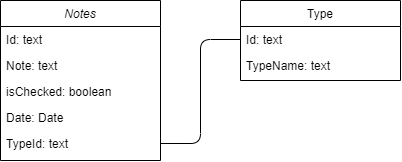

The diagram above was exported from draw.io. Its source (the exported page's mxGraphModel, read from the mxfile embedded in the PNG):
<mxGraphModel dx="706" dy="403" grid="1" gridSize="10" guides="1" tooltips="1" connect="1" arrows="1" fold="1" page="1" pageScale="1" pageWidth="827" pageHeight="1169" math="0" shadow="0">
  <root>
    <mxCell id="WIyWlLk6GJQsqaUBKTNV-0" />
    <mxCell id="WIyWlLk6GJQsqaUBKTNV-1" parent="WIyWlLk6GJQsqaUBKTNV-0" />
    <mxCell id="zkfFHV4jXpPFQw0GAbJ--0" value="Notes" style="swimlane;fontStyle=2;align=center;verticalAlign=top;childLayout=stackLayout;horizontal=1;startSize=26;horizontalStack=0;resizeParent=1;resizeLast=0;collapsible=1;marginBottom=0;rounded=0;shadow=0;strokeWidth=1;" parent="WIyWlLk6GJQsqaUBKTNV-1" vertex="1">
      <mxGeometry x="220" y="120" width="160" height="160" as="geometry">
        <mxRectangle x="230" y="140" width="160" height="26" as="alternateBounds" />
      </mxGeometry>
    </mxCell>
    <mxCell id="zkfFHV4jXpPFQw0GAbJ--1" value="Id: text" style="text;align=left;verticalAlign=top;spacingLeft=4;spacingRight=4;overflow=hidden;rotatable=0;points=[[0,0.5],[1,0.5]];portConstraint=eastwest;" parent="zkfFHV4jXpPFQw0GAbJ--0" vertex="1">
      <mxGeometry y="26" width="160" height="26" as="geometry" />
    </mxCell>
    <mxCell id="zkfFHV4jXpPFQw0GAbJ--2" value="Note: text" style="text;align=left;verticalAlign=top;spacingLeft=4;spacingRight=4;overflow=hidden;rotatable=0;points=[[0,0.5],[1,0.5]];portConstraint=eastwest;rounded=0;shadow=0;html=0;" parent="zkfFHV4jXpPFQw0GAbJ--0" vertex="1">
      <mxGeometry y="52" width="160" height="26" as="geometry" />
    </mxCell>
    <mxCell id="zkfFHV4jXpPFQw0GAbJ--3" value="isChecked: boolean" style="text;align=left;verticalAlign=top;spacingLeft=4;spacingRight=4;overflow=hidden;rotatable=0;points=[[0,0.5],[1,0.5]];portConstraint=eastwest;rounded=0;shadow=0;html=0;" parent="zkfFHV4jXpPFQw0GAbJ--0" vertex="1">
      <mxGeometry y="78" width="160" height="26" as="geometry" />
    </mxCell>
    <mxCell id="zkfFHV4jXpPFQw0GAbJ--5" value="Date: Date" style="text;align=left;verticalAlign=top;spacingLeft=4;spacingRight=4;overflow=hidden;rotatable=0;points=[[0,0.5],[1,0.5]];portConstraint=eastwest;" parent="zkfFHV4jXpPFQw0GAbJ--0" vertex="1">
      <mxGeometry y="104" width="160" height="26" as="geometry" />
    </mxCell>
    <mxCell id="_xT7i3I-oHpmz9XJsNMI-0" value="TypeId: text" style="text;align=left;verticalAlign=top;spacingLeft=4;spacingRight=4;overflow=hidden;rotatable=0;points=[[0,0.5],[1,0.5]];portConstraint=eastwest;" vertex="1" parent="zkfFHV4jXpPFQw0GAbJ--0">
      <mxGeometry y="130" width="160" height="26" as="geometry" />
    </mxCell>
    <mxCell id="_xT7i3I-oHpmz9XJsNMI-1" value="" style="endArrow=none;html=1;exitX=1;exitY=0.5;exitDx=0;exitDy=0;entryX=0;entryY=0.5;entryDx=0;entryDy=0;" edge="1" parent="WIyWlLk6GJQsqaUBKTNV-1" source="_xT7i3I-oHpmz9XJsNMI-0" target="zkfFHV4jXpPFQw0GAbJ--18">
      <mxGeometry width="50" height="50" relative="1" as="geometry">
        <mxPoint x="420" y="270" as="sourcePoint" />
        <mxPoint x="470" y="220" as="targetPoint" />
        <Array as="points">
          <mxPoint x="420" y="263" />
          <mxPoint x="420" y="159" />
        </Array>
      </mxGeometry>
    </mxCell>
    <mxCell id="zkfFHV4jXpPFQw0GAbJ--17" value="Type" style="swimlane;fontStyle=0;align=center;verticalAlign=top;childLayout=stackLayout;horizontal=1;startSize=26;horizontalStack=0;resizeParent=1;resizeLast=0;collapsible=1;marginBottom=0;rounded=0;shadow=0;strokeWidth=1;" parent="WIyWlLk6GJQsqaUBKTNV-1" vertex="1">
      <mxGeometry x="460" y="120" width="160" height="80" as="geometry">
        <mxRectangle x="550" y="140" width="160" height="26" as="alternateBounds" />
      </mxGeometry>
    </mxCell>
    <mxCell id="zkfFHV4jXpPFQw0GAbJ--18" value="Id: text" style="text;align=left;verticalAlign=top;spacingLeft=4;spacingRight=4;overflow=hidden;rotatable=0;points=[[0,0.5],[1,0.5]];portConstraint=eastwest;" parent="zkfFHV4jXpPFQw0GAbJ--17" vertex="1">
      <mxGeometry y="26" width="160" height="26" as="geometry" />
    </mxCell>
    <mxCell id="zkfFHV4jXpPFQw0GAbJ--19" value="TypeName: text" style="text;align=left;verticalAlign=top;spacingLeft=4;spacingRight=4;overflow=hidden;rotatable=0;points=[[0,0.5],[1,0.5]];portConstraint=eastwest;rounded=0;shadow=0;html=0;" parent="zkfFHV4jXpPFQw0GAbJ--17" vertex="1">
      <mxGeometry y="52" width="160" height="26" as="geometry" />
    </mxCell>
  </root>
</mxGraphModel>